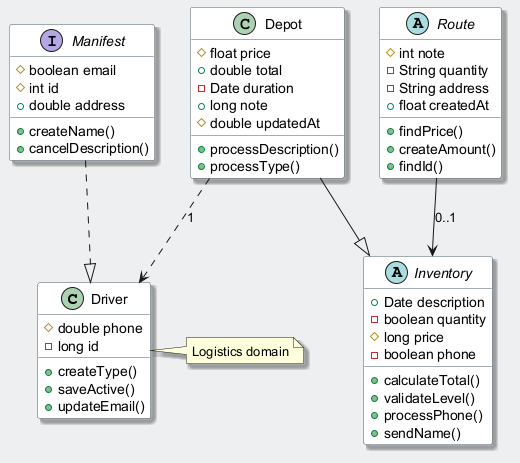

The diagram above was rendered by PlantUML. Its source (embedded in the PNG):
@startuml
skinparam backgroundColor #ECEFF1
skinparam classBackgroundColor #FFFFFF
skinparam classBorderColor #455A64
skinparam shadowing true
class Driver {
  #double phone
  -long id
  +createType()
  +saveActive()
  +updateEmail()
}
class Depot {
  #float price
  +double total
  -Date duration
  +long note
  #double updatedAt
  +processDescription()
  +processType()
}
abstract class Inventory {
  +Date description
  -boolean quantity
  #long price
  -boolean phone
  +calculateTotal()
  +validateLevel()
  +processPhone()
  +sendName()
}
interface Manifest {
  #boolean email
  #int id
  +double address
  +createName()
  +cancelDescription()
}
abstract class Route {
  #int note
  -String quantity
  -String address
  +float createdAt
  +findPrice()
  +createAmount()
  +findId()
}
Manifest ..|> Driver
Depot --|> Inventory
Depot ..> Driver : "1"
Route --> Inventory : "0..1"
note right of Driver : Logistics domain
@enduml